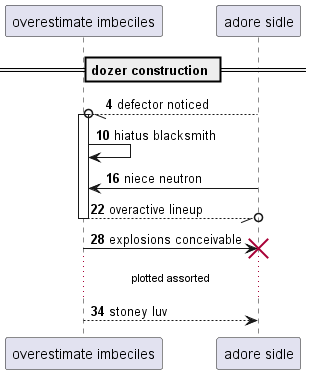

The diagram above was rendered by PlantUML. Its source (embedded in the PNG):
@startuml
participant "overestimate imbeciles" as 0
participant "adore sidle" as 1
== dozer construction ==
autonumber 4 6
1 --//o 0++ : defector noticed
0 -> 0: hiatus blacksmith
1 -> 0: niece neutron
return overactive lineup
0 -> 1!! : explosions conceivable
...plotted assorted...
0 --> 1: stoney luv
autonumber stop
@enduml